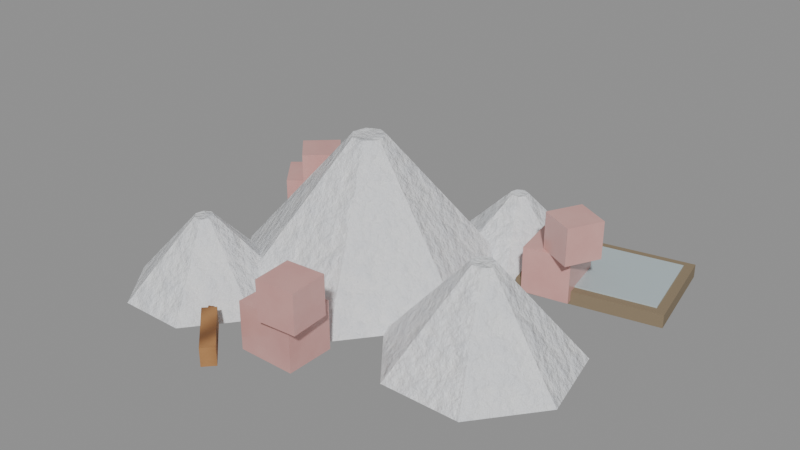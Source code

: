 # Source: resource_salt.blend  (saved by Blender 5.2.44; exported with 4.5.12 LTS)
import bpy
from mathutils import Matrix  # noqa: F401  (used for matrix-valued properties, if any)

bpy.ops.wm.read_factory_settings(use_empty=True)
scene = bpy.context.scene
scene.name = 'resource_salt'

# ---- materials (node trees are filled in below, after node groups)
mat_salt = bpy.data.materials.new('salt')
mat_pinksalt = bpy.data.materials.new('pinksalt')
mat_panrim = bpy.data.materials.new('panrim')
mat_saltpan = bpy.data.materials.new('saltpan')
mat_wood_b08050_002 = bpy.data.materials.new('wood#b08050.002')

# ---- material node trees
mat_salt.use_nodes = True; mat_salt.node_tree.nodes.clear()
_N = mat_salt.node_tree.nodes; _L = mat_salt.node_tree.links
n0 = _N.new('ShaderNodeBsdfPrincipled'); n0.name = 'Principled BSDF'; n0.location = (-200, 100)
n0.inputs[2].default_value = 0.35
n0.inputs[10].default_value = 0.005
n1 = _N.new('ShaderNodeOutputMaterial'); n1.name = 'Material Output'; n1.location = (200, 100)
n2 = _N.new('ShaderNodeTexCoord'); n2.name = 'Texture Coordinate'; n2.location = (0, 0)
n3 = _N.new('ShaderNodeMapping'); n3.name = 'Mapping'; n3.location = (0, 0)
n4 = _N.new('ShaderNodeTexNoise'); n4.name = 'Noise Texture'; n4.location = (0, 0)
n4.width = 160
n4.inputs[2].default_value = 30.0
n4.inputs[3].default_value = 6.0
n4.inputs[4].default_value = 0.6
n5 = _N.new('ShaderNodeMix'); n5.name = 'Mix'; n5.location = (0, 0)
n5.data_type = 'RGBA'
n5.inputs[6].default_value = (0.9216, 0.9216, 0.9047, 1.0)
n5.inputs[7].default_value = (0.6867, 0.7157, 0.7758, 1.0)
n6 = _N.new('ShaderNodeBump'); n6.name = 'Bump'; n6.location = (0, 0)
n6.inputs[0].default_value = 0.5
n6.inputs[1].default_value = 0.05
_L.new(n0.outputs[0], n1.inputs[0])
_L.new(n2.outputs[3], n3.inputs[0])
_L.new(n3.outputs[0], n4.inputs[0])
_L.new(n4.outputs[0], n5.inputs[0])
_L.new(n5.outputs[2], n0.inputs[0])
_L.new(n4.outputs[0], n6.inputs[3])
_L.new(n6.outputs[0], n0.inputs[5])
n1.is_active_output = True
mat_pinksalt.use_nodes = True; mat_pinksalt.node_tree.nodes.clear()
_N = mat_pinksalt.node_tree.nodes; _L = mat_pinksalt.node_tree.links
n0 = _N.new('ShaderNodeBsdfPrincipled'); n0.name = 'Principled BSDF'; n0.location = (-200, 100)
n0.inputs[2].default_value = 0.3
n0.inputs[10].default_value = 0.005
n0.inputs[19].default_value = 0.4
n1 = _N.new('ShaderNodeOutputMaterial'); n1.name = 'Material Output'; n1.location = (200, 100)
n2 = _N.new('ShaderNodeTexCoord'); n2.name = 'Texture Coordinate'; n2.location = (0, 0)
n3 = _N.new('ShaderNodeMapping'); n3.name = 'Mapping'; n3.location = (0, 0)
n4 = _N.new('ShaderNodeTexNoise'); n4.name = 'Noise Texture'; n4.location = (0, 0)
n4.width = 160
n4.inputs[2].default_value = 8.0
n4.inputs[3].default_value = 6.0
n4.inputs[4].default_value = 0.6
n5 = _N.new('ShaderNodeMix'); n5.name = 'Mix'; n5.location = (0, 0)
n5.data_type = 'RGBA'
n5.inputs[6].default_value = (0.807, 0.4793, 0.4342, 1.0)
n5.inputs[7].default_value = (0.5776, 0.2623, 0.2462, 1.0)
_L.new(n0.outputs[0], n1.inputs[0])
_L.new(n2.outputs[3], n3.inputs[0])
_L.new(n3.outputs[0], n4.inputs[0])
_L.new(n4.outputs[0], n5.inputs[0])
_L.new(n5.outputs[2], n0.inputs[0])
n1.is_active_output = True
mat_panrim.use_nodes = True; mat_panrim.node_tree.nodes.clear()
_N = mat_panrim.node_tree.nodes; _L = mat_panrim.node_tree.links
n0 = _N.new('ShaderNodeBsdfPrincipled'); n0.name = 'Principled BSDF'; n0.location = (-200, 100)
n0.inputs[0].default_value = (0.2542, 0.1946, 0.1221, 1.0)
n0.inputs[2].default_value = 0.9
n0.inputs[10].default_value = 0.005
n1 = _N.new('ShaderNodeOutputMaterial'); n1.name = 'Material Output'; n1.location = (200, 100)
_L.new(n0.outputs[0], n1.inputs[0])
n1.is_active_output = True
mat_saltpan.use_nodes = True; mat_saltpan.node_tree.nodes.clear()
_N = mat_saltpan.node_tree.nodes; _L = mat_saltpan.node_tree.links
n0 = _N.new('ShaderNodeBsdfPrincipled'); n0.name = 'Principled BSDF'; n0.location = (-200, 100)
n0.inputs[0].default_value = (0.4793, 0.5776, 0.6038, 1.0)
n0.inputs[2].default_value = 0.1
n0.inputs[10].default_value = 0.005
n0.inputs[19].default_value = 0.8
n1 = _N.new('ShaderNodeOutputMaterial'); n1.name = 'Material Output'; n1.location = (200, 100)
_L.new(n0.outputs[0], n1.inputs[0])
n1.is_active_output = True
mat_wood_b08050_002.use_nodes = True; mat_wood_b08050_002.node_tree.nodes.clear()
_N = mat_wood_b08050_002.node_tree.nodes; _L = mat_wood_b08050_002.node_tree.links
n0 = _N.new('ShaderNodeBsdfPrincipled'); n0.name = 'Principled BSDF'; n0.location = (-200, 100)
n0.inputs[2].default_value = 0.8
n0.inputs[10].default_value = 0.005
n1 = _N.new('ShaderNodeOutputMaterial'); n1.name = 'Material Output'; n1.location = (200, 100)
n2 = _N.new('ShaderNodeTexCoord'); n2.name = 'Texture Coordinate'; n2.location = (0, 0)
n3 = _N.new('ShaderNodeMapping'); n3.name = 'Mapping'; n3.location = (0, 0)
n4 = _N.new('ShaderNodeTexNoise'); n4.name = 'Noise Texture'; n4.location = (0, 0)
n4.width = 160
n4.inputs[2].default_value = 4.0
n4.inputs[3].default_value = 6.0
n4.inputs[4].default_value = 0.6
n5 = _N.new('ShaderNodeTexWave'); n5.name = 'Wave Texture'; n5.location = (0, 0)
n5.width = 160
n5.inputs[1].default_value = 4.0
n5.inputs[2].default_value = 3.0
n6 = _N.new('ShaderNodeMix'); n6.name = 'Mix'; n6.location = (0, 0)
n6.data_type = 'RGBA'
n6.inputs[6].default_value = (0.4342, 0.2159, 0.08022, 1.0)
n6.inputs[7].default_value = (0.1946, 0.08438, 0.02956, 1.0)
n7 = _N.new('ShaderNodeBump'); n7.name = 'Bump'; n7.location = (0, 0)
n7.inputs[0].default_value = 0.2
n7.inputs[1].default_value = 0.05
_L.new(n0.outputs[0], n1.inputs[0])
_L.new(n2.outputs[3], n3.inputs[0])
_L.new(n3.outputs[0], n4.inputs[0])
_L.new(n3.outputs[0], n5.inputs[0])
_L.new(n5.outputs[1], n6.inputs[0])
_L.new(n6.outputs[2], n0.inputs[0])
_L.new(n4.outputs[0], n7.inputs[3])
_L.new(n7.outputs[0], n0.inputs[5])
n1.is_active_output = True

# ---- meshes
me_resource_salt = bpy.data.meshes.new('resource_salt')
me_resource_salt.from_pydata([(-0.1, 0.35, 0.0), (-0.1, 0.086, 0.3), (0.1345, 0.237, 0.0), (-0.07185, 0.07245, 0.3), (0.1925, -0.01676, 0.0), (-0.0649, 0.04199, 0.3), (0.03017, -0.2203, 0.0), (-0.08438, 0.01757, 0.3), (-0.2302, -0.2203, 0.0), (-0.1156, 0.01757, 0.3), (-0.3925, -0.01676, 0.0), (-0.1351, 0.04199, 0.3), (-0.3345, 0.237, 0.0), (-0.1281, 0.07245, 0.3), (0.28, 0.12, 0.0), (0.28, -0.056, 0.2), (0.4364, 0.0447, 0.0), (0.2988, -0.06504, 0.2), (0.475, -0.1245, 0.0), (0.3034, -0.08534, 0.2), (0.3668, -0.2602, 0.0), (0.2904, -0.1016, 0.2), (0.1932, -0.2602, 0.0), (0.2696, -0.1016, 0.2), (0.08501, -0.1245, 0.0), (0.2566, -0.08534, 0.2), (0.1236, 0.0447, 0.0), (0.2612, -0.06504, 0.2), (-0.3, -0.05, 0.0), (-0.3, -0.1996, 0.16), (-0.1671, -0.114, 0.0), (-0.2841, -0.2073, 0.16), (-0.1343, -0.2578, 0.0), (-0.2801, -0.2245, 0.16), (-0.2262, -0.3732, 0.0), (-0.2911, -0.2384, 0.16), (-0.3738, -0.3732, 0.0), (-0.3089, -0.2384, 0.16), (-0.4657, -0.2578, 0.0), (-0.3199, -0.2245, 0.16), (-0.4329, -0.114, 0.0), (-0.3159, -0.2073, 0.16), (0.1, 0.46, 0.0), (0.1, 0.3192, 0.14), (0.2251, 0.3998, 0.0), (0.115, 0.312, 0.14), (0.256, 0.2644, 0.0), (0.1187, 0.2957, 0.14), (0.1694, 0.1558, 0.0), (0.1083, 0.2827, 0.14), (0.03058, 0.1558, 0.0), (0.09167, 0.2827, 0.14), (-0.05599, 0.2644, 0.0), (0.08128, 0.2957, 0.14), (-0.02509, 0.3998, 0.0), (0.08499, 0.312, 0.14)], [], [(20, 21, 23, 22), (16, 17, 19, 18), (0, 1, 3, 2), (2, 3, 5, 4), (32, 33, 35, 34), (4, 5, 7, 6), (18, 19, 21, 20), (14, 15, 17, 16), (6, 7, 9, 8), (30, 31, 33, 32), (8, 9, 11, 10), (3, 1, 13, 11, 9, 7, 5), (34, 35, 37, 36), (10, 11, 13, 12), (28, 29, 31, 30), (42, 43, 45, 44), (12, 13, 1, 0), (0, 2, 4, 6, 8, 10, 12), (48, 49, 51, 50), (22, 23, 25, 24), (19, 17, 15, 27, 25, 23, 21), (44, 45, 47, 46), (24, 25, 27, 26), (46, 47, 49, 48), (26, 27, 15, 14), (22, 24, 26, 14, 16, 18, 20), (36, 37, 39, 38), (36, 38, 40, 28, 30, 32, 34), (38, 39, 41, 40), (40, 41, 29, 28), (35, 33, 31, 29, 41, 39, 37), (50, 51, 53, 52), (51, 49, 47, 45, 43, 55, 53), (52, 53, 55, 54), (54, 55, 43, 42), (48, 50, 52, 54, 42, 44, 46)])
_uv = me_resource_salt.uv_layers.new(name='UVMap')
_uv.uv.foreach_set('vector', [0.3668, 0.0, 0.2904, 0.2, 0.2696, 0.2, 0.1932, 0.0, 0.0447, 0.0, -0.06504, 0.2, -0.08534, 0.2, -0.1245, 0.0, -0.1, 0.0, -0.1, 0.3, -0.07185, 0.3, 0.1345, 0.0, 0.237, 0.0, 0.07245, 0.3, 0.04199, 0.3, -0.01676, 0.0, -0.2578, -0.1343, -0.2245, -0.2801, -0.2384, -0.2911, -0.3732, -0.2262, -0.01676, 0.1925, 0.04199, -0.0649, 0.01757, -0.08438, -0.2203, 0.03017, -0.1245, 0.475, -0.08534, 0.3034, -0.1016, 0.2904, -0.2602, 0.3668, 0.28, 0.0, 0.28, 0.2, 0.2988, 0.2, 0.4364, 0.0, 0.03017, 0.0, -0.08438, 0.3, -0.1156, 0.3, -0.2302, 0.0, -0.114, 0.0, -0.2073, 0.16, -0.2245, 0.16, -0.2578, 0.0, -0.2203, -0.2302, 0.01757, -0.1156, 0.04199, -0.1351, -0.01676, -0.3925, -0.07185, 0.07245, -0.1, 0.086, -0.1281, 0.07245, -0.1351, 0.04199, -0.1156, 0.01757, -0.08438, 0.01757, -0.0649, 0.04199, -0.2262, 0.0, -0.2911, 0.16, -0.3089, 0.16, -0.3738, 0.0, -0.01676, 0.0, 0.04199, 0.3, 0.07245, 0.3, 0.237, 0.0, -0.3, 0.0, -0.3, 0.16, -0.2841, 0.16, -0.1671, 0.0, 0.1, 0.46, 0.1, 0.3192, 0.115, 0.312, 0.2251, 0.3998, -0.3345, 0.0, -0.1281, 0.3, -0.1, 0.3, -0.1, 0.0, -0.1, 0.35, 0.1345, 0.237, 0.1925, -0.01676, 0.03017, -0.2203, -0.2302, -0.2203, -0.3925, -0.01676, -0.3345, 0.237, 0.1694, 0.0, 0.1083, 0.14, 0.09167, 0.14, 0.03058, 0.0, -0.2602, 0.1932, -0.1016, 0.2696, -0.08534, 0.2566, -0.1245, 0.08501, 0.3034, -0.08534, 0.2988, -0.06504, 0.28, -0.056, 0.2612, -0.06504, 0.2566, -0.08534, 0.2696, -0.1016, 0.2904, -0.1016, 0.3998, 0.0, 0.312, 0.14, 0.2957, 0.14, 0.2644, 0.0, -0.1245, 0.0, -0.08534, 0.2, -0.06504, 0.2, 0.0447, 0.0, 0.2644, 0.256, 0.2957, 0.1187, 0.2827, 0.1083, 0.1558, 0.1694, 0.1236, 0.0, 0.2612, 0.2, 0.28, 0.2, 0.28, 0.0, 0.1932, -0.2602, 0.08501, -0.1245, 0.1236, 0.0447, 0.28, 0.12, 0.4364, 0.0447, 0.475, -0.1245, 0.3668, -0.2602, -0.3732, -0.3738, -0.2384, -0.3089, -0.2245, -0.3199, -0.2578, -0.4657, -0.3738, -0.3732, -0.4657, -0.2578, -0.4329, -0.114, -0.3, -0.05, -0.1671, -0.114, -0.1343, -0.2578, -0.2262, -0.3732, -0.2578, 0.0, -0.2245, 0.16, -0.2073, 0.16, -0.114, 0.0, -0.4329, 0.0, -0.3159, 0.16, -0.3, 0.16, -0.3, 0.0, -0.2384, -0.2911, -0.2245, -0.2801, -0.2073, -0.2841, -0.1996, -0.3, -0.2073, -0.3159, -0.2245, -0.3199, -0.2384, -0.3089, 0.1558, 0.03058, 0.2827, 0.09167, 0.2957, 0.08128, 0.2644, -0.05599, 0.09167, 0.2827, 0.1083, 0.2827, 0.1187, 0.2957, 0.115, 0.312, 0.1, 0.3192, 0.08499, 0.312, 0.08128, 0.2957, 0.2644, 0.0, 0.2957, 0.14, 0.312, 0.14, 0.3998, 0.0, -0.02509, 0.3998, 0.08499, 0.312, 0.1, 0.3192, 0.1, 0.46, 0.1694, 0.1558, 0.03058, 0.1558, -0.05599, 0.2644, -0.02509, 0.3998, 0.1, 0.46, 0.2251, 0.3998, 0.256, 0.2644])
me_resource_salt.materials.append(mat_salt)
me_resource_salt.update()
me_resource_salt_001 = bpy.data.meshes.new('resource_salt.001')
me_resource_salt_001.from_pydata([(0.3103, 0.1696, 0.01035), (0.3103, 0.1696, 0.111), (0.2112, 0.1516, 0.01035), (0.2112, 0.1516, 0.111), (0.2888, 0.2884, 0.01035), (0.2888, 0.2884, 0.111), (0.1897, 0.2704, 0.01035), (0.1897, 0.2704, 0.111), (0.3178, 0.1353, 0.1107), (0.3178, 0.1353, 0.1921), (0.2453, 0.1722, 0.1107), (0.2453, 0.1722, 0.1921), (0.3547, 0.2078, 0.1107), (0.3547, 0.2078, 0.1921), (0.2822, 0.2447, 0.1107), (0.2822, 0.2447, 0.1921), (-0.3355, 0.2283, 0.01105), (-0.3355, 0.2283, 0.1132), (-0.2704, 0.1496, 0.01105), (-0.2704, 0.1496, 0.1132), (-0.4296, 0.1504, 0.01105), (-0.4296, 0.1504, 0.1132), (-0.3645, 0.07174, 0.01105), (-0.3645, 0.07174, 0.1132), (-0.3021, 0.06149, 0.1114), (-0.3021, 0.06149, 0.1942), (-0.3585, 0.1221, 0.1114), (-0.3585, 0.1221, 0.1942), (-0.2415, 0.1179, 0.1114), (-0.2415, 0.1179, 0.1942), (-0.2979, 0.1785, 0.1114), (-0.2979, 0.1785, 0.1942), (-0.06175, -0.3518, 0.01175), (-0.06175, -0.3518, 0.1153), (-0.06175, -0.2483, 0.01175), (-0.06175, -0.2483, 0.1153), (0.06175, -0.3518, 0.01175), (0.06175, -0.3518, 0.1153), (0.06175, -0.2483, 0.01175), (0.06175, -0.2483, 0.1153), (0.005027, -0.291, 0.1121), (0.005027, -0.291, 0.1963), (0.08902, -0.285, 0.1121), (0.08902, -0.285, 0.1963), (0.01098, -0.375, 0.1121), (0.01098, -0.375, 0.1963), (0.09497, -0.369, 0.1121), (0.09497, -0.369, 0.1963)], [], [(0, 1, 3, 2), (2, 3, 7, 6), (6, 7, 5, 4), (4, 5, 1, 0), (2, 6, 4, 0), (7, 3, 1, 5), (8, 9, 11, 10), (10, 11, 15, 14), (14, 15, 13, 12), (12, 13, 9, 8), (10, 14, 12, 8), (15, 11, 9, 13), (16, 17, 19, 18), (18, 19, 23, 22), (22, 23, 21, 20), (20, 21, 17, 16), (18, 22, 20, 16), (23, 19, 17, 21), (24, 25, 27, 26), (26, 27, 31, 30), (30, 31, 29, 28), (28, 29, 25, 24), (26, 30, 28, 24), (31, 27, 25, 29), (32, 33, 35, 34), (34, 35, 39, 38), (38, 39, 37, 36), (36, 37, 33, 32), (34, 38, 36, 32), (39, 35, 33, 37), (40, 41, 43, 42), (42, 43, 47, 46), (46, 47, 45, 44), (44, 45, 41, 40), (42, 46, 44, 40), (47, 43, 41, 45)])
_uv = me_resource_salt_001.uv_layers.new(name='UVMap')
_uv.uv.foreach_set('vector', [0.01035, 0.3103, 0.111, 0.3103, 0.111, 0.2112, 0.01035, 0.2112, 0.01035, 0.1516, 0.111, 0.1516, 0.111, 0.2704, 0.01035, 0.2704, 0.01035, 0.1897, 0.111, 0.1897, 0.111, 0.2888, 0.01035, 0.2888, 0.01035, 0.2884, 0.111, 0.2884, 0.111, 0.1696, 0.01035, 0.1696, 0.2112, 0.1516, 0.1897, 0.2704, 0.2888, 0.2884, 0.3103, 0.1696, 0.1897, 0.2704, 0.2112, 0.1516, 0.3103, 0.1696, 0.2888, 0.2884, 0.1107, 0.3178, 0.1921, 0.3178, 0.1921, 0.2453, 0.1107, 0.2453, 0.1107, 0.1722, 0.1921, 0.1722, 0.1921, 0.2447, 0.1107, 0.2447, 0.1107, 0.2822, 0.1921, 0.2822, 0.1921, 0.3547, 0.1107, 0.3547, 0.1107, 0.2078, 0.1921, 0.2078, 0.1921, 0.1353, 0.1107, 0.1353, 0.2453, 0.1722, 0.2822, 0.2447, 0.3547, 0.2078, 0.3178, 0.1353, 0.2822, 0.2447, 0.2453, 0.1722, 0.3178, 0.1353, 0.3547, 0.2078, 0.01105, 0.2283, 0.1132, 0.2283, 0.1132, 0.1496, 0.01105, 0.1496, 0.01105, -0.2704, 0.1132, -0.2704, 0.1132, -0.3645, 0.01105, -0.3645, 0.01105, 0.07174, 0.1132, 0.07174, 0.1132, 0.1504, 0.01105, 0.1504, 0.01105, -0.4296, 0.1132, -0.4296, 0.1132, -0.3355, 0.01105, -0.3355, -0.2704, 0.1496, -0.3645, 0.07174, -0.4296, 0.1504, -0.3355, 0.2283, -0.3645, 0.07174, -0.2704, 0.1496, -0.3355, 0.2283, -0.4296, 0.1504, 0.1114, 0.06149, 0.1942, 0.06149, 0.1942, 0.1221, 0.1114, 0.1221, 0.1114, -0.3585, 0.1942, -0.3585, 0.1942, -0.2979, 0.1114, -0.2979, 0.1114, 0.1785, 0.1942, 0.1785, 0.1942, 0.1179, 0.1114, 0.1179, 0.1114, -0.2415, 0.1942, -0.2415, 0.1942, -0.3021, 0.1114, -0.3021, -0.3585, 0.1221, -0.2979, 0.1785, -0.2415, 0.1179, -0.3021, 0.06149, -0.2979, 0.1785, -0.3585, 0.1221, -0.3021, 0.06149, -0.2415, 0.1179, -0.3518, 0.01175, -0.3518, 0.1153, -0.2483, 0.1153, -0.2483, 0.01175, -0.06175, 0.01175, -0.06175, 0.1153, 0.06175, 0.1153, 0.06175, 0.01175, -0.2483, 0.01175, -0.2483, 0.1153, -0.3518, 0.1153, -0.3518, 0.01175, 0.06175, 0.01175, 0.06175, 0.1153, -0.06175, 0.1153, -0.06175, 0.01175, -0.06175, -0.2483, 0.06175, -0.2483, 0.06175, -0.3518, -0.06175, -0.3518, 0.06175, -0.2483, -0.06175, -0.2483, -0.06175, -0.3518, 0.06175, -0.3518, 0.1121, 0.005027, 0.1963, 0.005027, 0.1963, 0.08902, 0.1121, 0.08902, 0.1121, -0.285, 0.1963, -0.285, 0.1963, -0.369, 0.1121, -0.369, 0.1121, 0.09497, 0.1963, 0.09497, 0.1963, 0.01098, 0.1121, 0.01098, 0.1121, -0.375, 0.1963, -0.375, 0.1963, -0.291, 0.1121, -0.291, 0.08902, -0.285, 0.09497, -0.369, 0.01098, -0.375, 0.005027, -0.291, 0.09497, -0.369, 0.08902, -0.285, 0.005027, -0.291, 0.01098, -0.375])
me_resource_salt_001.materials.append(mat_pinksalt)
me_resource_salt_001.update()
me_resource_salt_002 = bpy.data.meshes.new('resource_salt.002')
me_resource_salt_002.from_pydata([(0.1929, 0.1595, 0.00245), (0.1929, 0.1595, 0.03135), (0.1482, 0.3799, 0.00245), (0.1482, 0.3799, 0.03135), (0.4918, 0.2201, 0.00245), (0.4918, 0.2201, 0.03135), (0.4471, 0.4405, 0.00245), (0.4471, 0.4405, 0.03135)], [], [(0, 1, 3, 2), (2, 3, 7, 6), (6, 7, 5, 4), (4, 5, 1, 0), (2, 6, 4, 0), (7, 3, 1, 5)])
_uv = me_resource_salt_002.uv_layers.new(name='UVMap')
_uv.uv.foreach_set('vector', [0.00245, 0.1595, 0.03135, 0.1595, 0.03135, 0.3799, 0.00245, 0.3799, 0.00245, 0.1482, 0.03135, 0.1482, 0.03135, 0.4471, 0.00245, 0.4471, 0.00245, 0.4405, 0.03135, 0.4405, 0.03135, 0.2201, 0.00245, 0.2201, 0.00245, 0.4918, 0.03135, 0.4918, 0.03135, 0.1929, 0.00245, 0.1929, 0.1482, 0.3799, 0.4471, 0.4405, 0.4918, 0.2201, 0.1929, 0.1595, 0.4471, 0.4405, 0.1482, 0.3799, 0.1929, 0.1595, 0.4918, 0.2201])
me_resource_salt_002.materials.append(mat_panrim)
me_resource_salt_002.update()
me_resource_salt_003 = bpy.data.meshes.new('resource_salt.003')
me_resource_salt_003.from_pydata([(0.2083, 0.1827, 0.0168), (0.2083, 0.1827, 0.0344), (0.1714, 0.3646, 0.0168), (0.1714, 0.3646, 0.0344), (0.4686, 0.2354, 0.0168), (0.4686, 0.2354, 0.0344), (0.4317, 0.4173, 0.0168), (0.4317, 0.4173, 0.0344)], [], [(0, 1, 3, 2), (2, 3, 7, 6), (6, 7, 5, 4), (4, 5, 1, 0), (2, 6, 4, 0), (7, 3, 1, 5)])
_uv = me_resource_salt_003.uv_layers.new(name='UVMap')
_uv.uv.foreach_set('vector', [0.0168, 0.1827, 0.0344, 0.1827, 0.0344, 0.3646, 0.0168, 0.3646, 0.0168, 0.1714, 0.0344, 0.1714, 0.0344, 0.4317, 0.0168, 0.4317, 0.0168, 0.4173, 0.0344, 0.4173, 0.0344, 0.2354, 0.0168, 0.2354, 0.0168, 0.4686, 0.0344, 0.4686, 0.0344, 0.2083, 0.0168, 0.2083, 0.1714, 0.3646, 0.4317, 0.4173, 0.4686, 0.2354, 0.2083, 0.1827, 0.4317, 0.4173, 0.1714, 0.3646, 0.2083, 0.1827, 0.4686, 0.2354])
me_resource_salt_003.materials.append(mat_saltpan)
me_resource_salt_003.update()
me_resource_salt_004 = bpy.data.meshes.new('resource_salt.004')
me_resource_salt_004.from_pydata([(-0.1814, -0.3433, 0.05), (-0.1814, -0.3433, 0.01), (-0.415, -0.09466, 0.02682), (-0.115, -0.3747, 0.02682), (-0.414, -0.0936, 0.01516), (-0.114, -0.3736, 0.01516), (-0.4213, -0.1014, 0.01018), (-0.1213, -0.3814, 0.01018), (-0.4268, -0.1073, 0.01878), (-0.1268, -0.3873, 0.01878), (-0.4229, -0.1031, 0.02906), (-0.1229, -0.3831, 0.02906), (-0.161, -0.3213, 0.01), (-0.161, -0.3213, 0.05), (-0.07901, -0.4387, 0.01), (-0.07901, -0.4387, 0.05), (-0.05856, -0.4167, 0.01), (-0.05856, -0.4167, 0.05)], [], [(14, 15, 0, 1), (2, 3, 5, 4), (16, 17, 15, 14), (4, 5, 7, 6), (17, 13, 0, 15), (12, 13, 17, 16), (6, 7, 9, 8), (5, 3, 11, 9, 7), (1, 0, 13, 12), (8, 9, 11, 10), (12, 16, 14, 1), (10, 11, 3, 2), (2, 4, 6, 8, 10)])
me_resource_salt_004.polygons.foreach_set('use_smooth', [0, 1, 0, 1, 0, 0, 1, 1, 0, 1, 0, 1, 1])
_uv = me_resource_salt_004.uv_layers.new(name='UVMap')
_uv.uv.foreach_set('vector', [0.01, -0.07901, 0.05, -0.07901, 0.05, -0.1814, 0.01, -0.1814, 0.02682, -0.415, 0.02682, -0.115, 0.01516, -0.114, 0.01516, -0.414, 0.01, -0.4167, 0.05, -0.4167, 0.05, -0.4387, 0.01, -0.4387, -0.414, -0.0936, -0.114, -0.3736, -0.1213, -0.3814, -0.4213, -0.1014, -0.05856, -0.4167, -0.161, -0.3213, -0.1814, -0.3433, -0.07901, -0.4387, 0.01, -0.161, 0.05, -0.161, 0.05, -0.05856, 0.01, -0.05856, -0.4213, -0.1014, -0.1213, -0.3814, -0.1268, -0.3873, -0.4268, -0.1073, 0.01516, -0.3736, 0.02682, -0.3747, 0.02906, -0.3831, 0.01878, -0.3873, 0.01018, -0.3814, 0.01, -0.3433, 0.05, -0.3433, 0.05, -0.3213, 0.01, -0.3213, 0.01878, -0.4268, 0.01878, -0.1268, 0.02906, -0.1229, 0.02906, -0.4229, -0.161, -0.3213, -0.05856, -0.4167, -0.07901, -0.4387, -0.1814, -0.3433, -0.4229, -0.1031, -0.1229, -0.3831, -0.115, -0.3747, -0.415, -0.09466, 0.02682, -0.09466, 0.01516, -0.0936, 0.01018, -0.1014, 0.01878, -0.1073, 0.02906, -0.1031])
me_resource_salt_004.materials.append(mat_wood_b08050_002)
me_resource_salt_004.update()

# ---- objects
ob_resource_salt_salt_00 = bpy.data.objects.new('resource_salt_salt_00', me_resource_salt)
ob_resource_salt_pinksalt_01 = bpy.data.objects.new('resource_salt_pinksalt_01', me_resource_salt_001)
ob_resource_salt_panrim_02 = bpy.data.objects.new('resource_salt_panrim_02', me_resource_salt_002)
ob_resource_salt_saltpan_03 = bpy.data.objects.new('resource_salt_saltpan_03', me_resource_salt_003)
ob_resource_salt_wood_b08050_002_04 = bpy.data.objects.new('resource_salt_wood#b08050.002_04', me_resource_salt_004)
ob_resource_salt_005 = bpy.data.objects.new('resource_salt.005', None)

# ---- transforms, parenting, visibility, modifiers, constraints
ob_resource_salt_salt_00.parent = ob_resource_salt_005
ob_resource_salt_salt_00.location = (0.0, 0.0, 0.0)
ob_resource_salt_pinksalt_01.parent = ob_resource_salt_005
ob_resource_salt_pinksalt_01.location = (0.0, 0.0, 0.0)
ob_resource_salt_panrim_02.parent = ob_resource_salt_005
ob_resource_salt_panrim_02.location = (0.0, 0.0, 0.0)
ob_resource_salt_saltpan_03.parent = ob_resource_salt_005
ob_resource_salt_saltpan_03.location = (0.0, 0.0, 0.0)
ob_resource_salt_wood_b08050_002_04.parent = ob_resource_salt_005
ob_resource_salt_wood_b08050_002_04.location = (0.0, 0.0, 0.0)
ob_resource_salt_005.location = (0.0, 0.0, 0.0)

# ---- collection membership
scene.collection.objects.link(ob_resource_salt_salt_00)
scene.collection.objects.link(ob_resource_salt_pinksalt_01)
scene.collection.objects.link(ob_resource_salt_panrim_02)
scene.collection.objects.link(ob_resource_salt_saltpan_03)
scene.collection.objects.link(ob_resource_salt_wood_b08050_002_04)
scene.collection.objects.link(ob_resource_salt_005)

# ---- scene / render settings (as saved in the file)
scene.frame_start = 1; scene.frame_end = 250; scene.frame_set(1)
scene.render.engine = 'BLENDER_EEVEE_NEXT'
scene.render.image_settings.exr_codec = 'NONE'
scene.render.use_bake_clear = False
scene.render.bake_margin = 0
scene.render.bake_bias = 0.0
scene.render.bake_samples = 0
scene.render.simplify_subdivision_render = 0
scene.render.simplify_child_particles_render = 0.0
scene.render.compositor_device = 'GPU'
scene.eevee.use_volume_custom_range = False
scene.eevee.gtao_distance = 0.0
scene.eevee.use_fast_gi = False
scene.eevee.fast_gi_thickness_near = 0.1
scene.eevee.fast_gi_thickness_far = 0.0
scene.eevee.ray_tracing_options.screen_trace_thickness = 0.1
bpy.context.view_layer.update()

# ---- added for rendering (the .blend has no active camera and no usable light): camera, sun + grey world if the file has none
cam_auto = bpy.data.cameras.new('AutoCamera')
cam_auto.lens = 50.0
cam_auto.sensor_width = 36.0
cam_auto.clip_end = 1000.0
ob_auto_camera = bpy.data.objects.new('AutoCamera', cam_auto)
scene.collection.objects.link(ob_auto_camera)
ob_auto_camera.location = (1.25929, -1.48489, 1.14703)
ob_auto_camera.rotation_euler = (1.09748, -7.21219e-08, 0.694738)
scene.camera = ob_auto_camera
light_auto_sun = bpy.data.lights.new('AutoSun', 'SUN')
light_auto_sun.energy = 3.0
light_auto_sun.angle = 0.0523599
ob_auto_sun = bpy.data.objects.new('AutoSun', light_auto_sun)
scene.collection.objects.link(ob_auto_sun)
ob_auto_sun.rotation_euler = (0.872665, 0.174533, 0.523599)
if scene.world is None:
    world_auto = bpy.data.worlds.new('AutoWorld')
    world_auto.color = (0.3, 0.3, 0.3)
    scene.world = world_auto
bpy.context.view_layer.update()
